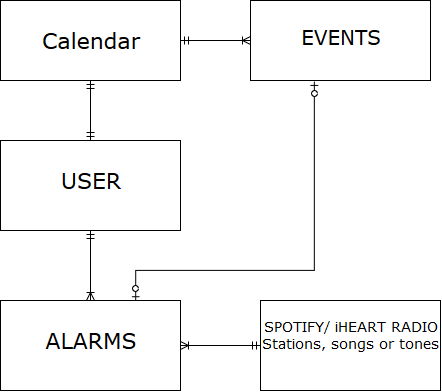

The diagram above was exported from draw.io. Its source (the exported page's mxGraphModel, read from the mxfile embedded in the PNG):
<mxGraphModel dx="961" dy="547" grid="1" gridSize="10" guides="1" tooltips="1" connect="1" arrows="1" fold="1" page="1" pageScale="1" pageWidth="1100" pageHeight="850" background="#ffffff" math="0" shadow="0">
  <root>
    <mxCell id="0" />
    <mxCell id="1" parent="0" />
    <mxCell id="BZl88Xd3T1WbTYMHz8CI-2" value="" style="edgeStyle=orthogonalEdgeStyle;rounded=0;orthogonalLoop=1;jettySize=auto;html=1;startArrow=ERmandOne;startFill=0;endArrow=ERoneToMany;endFill=0;" parent="1" source="2ed32ef02a7f4228-1" target="BZl88Xd3T1WbTYMHz8CI-1" edge="1">
      <mxGeometry relative="1" as="geometry" />
    </mxCell>
    <mxCell id="2ed32ef02a7f4228-1" value="&lt;div style=&quot;font-size: 22px&quot; align=&quot;center&quot;&gt;&lt;font style=&quot;font-size: 22px&quot;&gt;&lt;br&gt;&lt;/font&gt;&lt;/div&gt;&lt;div style=&quot;font-size: 22px&quot; align=&quot;center&quot;&gt;&lt;font style=&quot;font-size: 22px&quot;&gt;Calendar&lt;/font&gt;&lt;/div&gt;" style="verticalAlign=top;align=left;overflow=fill;html=1;rounded=0;shadow=0;comic=0;labelBackgroundColor=none;strokeColor=#000000;strokeWidth=1;fillColor=#ffffff;fontFamily=Verdana;fontSize=12;fontColor=#000000;" parent="1" vertex="1">
      <mxGeometry x="110" y="110" width="180" height="80" as="geometry" />
    </mxCell>
    <mxCell id="BZl88Xd3T1WbTYMHz8CI-1" value="&lt;div style=&quot;font-size: 20px&quot; align=&quot;center&quot;&gt;&lt;font style=&quot;font-size: 20px&quot;&gt;&lt;br&gt;&lt;/font&gt;&lt;/div&gt;&lt;div style=&quot;font-size: 20px&quot; align=&quot;center&quot;&gt;&lt;font style=&quot;font-size: 20px&quot;&gt;EVENTS&lt;/font&gt;&lt;/div&gt;" style="verticalAlign=top;align=left;overflow=fill;html=1;rounded=0;shadow=0;comic=0;labelBackgroundColor=none;strokeColor=#000000;strokeWidth=1;fillColor=#ffffff;fontFamily=Verdana;fontSize=12;fontColor=#000000;" parent="1" vertex="1">
      <mxGeometry x="360" y="110" width="180" height="80" as="geometry" />
    </mxCell>
    <mxCell id="2ed32ef02a7f4228-15" style="edgeStyle=orthogonalEdgeStyle;html=1;entryX=0.5;entryY=0;labelBackgroundColor=none;startArrow=ERmandOne;endArrow=ERoneToMany;fontFamily=Verdana;fontSize=12;align=left;" parent="1" source="2ed32ef02a7f4228-5" edge="1">
      <mxGeometry relative="1" as="geometry">
        <mxPoint x="200" y="410" as="targetPoint" />
      </mxGeometry>
    </mxCell>
    <mxCell id="BZl88Xd3T1WbTYMHz8CI-4" value="" style="edgeStyle=orthogonalEdgeStyle;rounded=0;orthogonalLoop=1;jettySize=auto;html=1;startArrow=ERmandOne;startFill=0;endArrow=ERmandOne;endFill=0;" parent="1" source="2ed32ef02a7f4228-5" target="2ed32ef02a7f4228-1" edge="1">
      <mxGeometry relative="1" as="geometry" />
    </mxCell>
    <mxCell id="2ed32ef02a7f4228-5" value="&lt;div align=&quot;center&quot;&gt;&lt;font style=&quot;font-size: 22px&quot;&gt;&lt;br&gt;&lt;/font&gt;&lt;/div&gt;&lt;div align=&quot;center&quot;&gt;&lt;font style=&quot;font-size: 22px&quot;&gt;USER&lt;/font&gt;&lt;/div&gt;" style="verticalAlign=top;align=left;overflow=fill;html=1;rounded=0;shadow=0;comic=0;labelBackgroundColor=none;strokeColor=#000000;strokeWidth=1;fillColor=#ffffff;fontFamily=Verdana;fontSize=12;fontColor=#000000;" parent="1" vertex="1">
      <mxGeometry x="110" y="250" width="180" height="90" as="geometry" />
    </mxCell>
    <mxCell id="BZl88Xd3T1WbTYMHz8CI-8" value="" style="edgeStyle=orthogonalEdgeStyle;rounded=0;orthogonalLoop=1;jettySize=auto;html=1;startArrow=ERoneToMany;startFill=0;endArrow=ERmandOne;endFill=0;" parent="1" source="BZl88Xd3T1WbTYMHz8CI-5" target="BZl88Xd3T1WbTYMHz8CI-7" edge="1">
      <mxGeometry relative="1" as="geometry" />
    </mxCell>
    <mxCell id="V68LFJoHmrUIQSHvhi-_-1" style="edgeStyle=orthogonalEdgeStyle;rounded=0;orthogonalLoop=1;jettySize=auto;html=1;exitX=0.75;exitY=0;exitDx=0;exitDy=0;endArrow=ERzeroToOne;endFill=1;entryX=0.355;entryY=1.012;entryDx=0;entryDy=0;entryPerimeter=0;startArrow=ERzeroToOne;startFill=1;" edge="1" parent="1" source="BZl88Xd3T1WbTYMHz8CI-5" target="BZl88Xd3T1WbTYMHz8CI-1">
      <mxGeometry relative="1" as="geometry">
        <mxPoint x="420" y="299.9999999999999" as="targetPoint" />
        <Array as="points">
          <mxPoint x="245" y="380" />
          <mxPoint x="424" y="380" />
        </Array>
      </mxGeometry>
    </mxCell>
    <mxCell id="BZl88Xd3T1WbTYMHz8CI-5" value="&lt;div align=&quot;center&quot;&gt;&lt;font style=&quot;font-size: 22px&quot;&gt;&lt;br&gt;&lt;/font&gt;&lt;/div&gt;&lt;div align=&quot;center&quot;&gt;&lt;font style=&quot;font-size: 22px&quot;&gt;ALARMS&lt;/font&gt;&lt;/div&gt;" style="verticalAlign=top;align=left;overflow=fill;html=1;rounded=0;shadow=0;comic=0;labelBackgroundColor=none;strokeColor=#000000;strokeWidth=1;fillColor=#ffffff;fontFamily=Verdana;fontSize=12;fontColor=#000000;" parent="1" vertex="1">
      <mxGeometry x="110" y="410" width="180" height="90" as="geometry" />
    </mxCell>
    <mxCell id="BZl88Xd3T1WbTYMHz8CI-7" value="&lt;div style=&quot;font-size: 14px&quot; align=&quot;center&quot;&gt;&lt;font style=&quot;font-size: 14px&quot;&gt;&lt;br&gt;&lt;/font&gt;&lt;/div&gt;&lt;div style=&quot;font-size: 14px&quot; align=&quot;center&quot;&gt;&lt;font style=&quot;font-size: 14px&quot;&gt;SPOTIFY/ iHEART RADIO &lt;br&gt;&lt;/font&gt;&lt;/div&gt;&lt;div style=&quot;font-size: 14px&quot; align=&quot;center&quot;&gt;&lt;font style=&quot;font-size: 14px&quot;&gt;Stations, songs or tones&lt;/font&gt;&lt;br&gt;&lt;/div&gt;" style="verticalAlign=top;align=left;overflow=fill;html=1;rounded=0;shadow=0;comic=0;labelBackgroundColor=none;strokeColor=#000000;strokeWidth=1;fillColor=#ffffff;fontFamily=Verdana;fontSize=12;fontColor=#000000;" parent="1" vertex="1">
      <mxGeometry x="370" y="410" width="180" height="90" as="geometry" />
    </mxCell>
  </root>
</mxGraphModel>